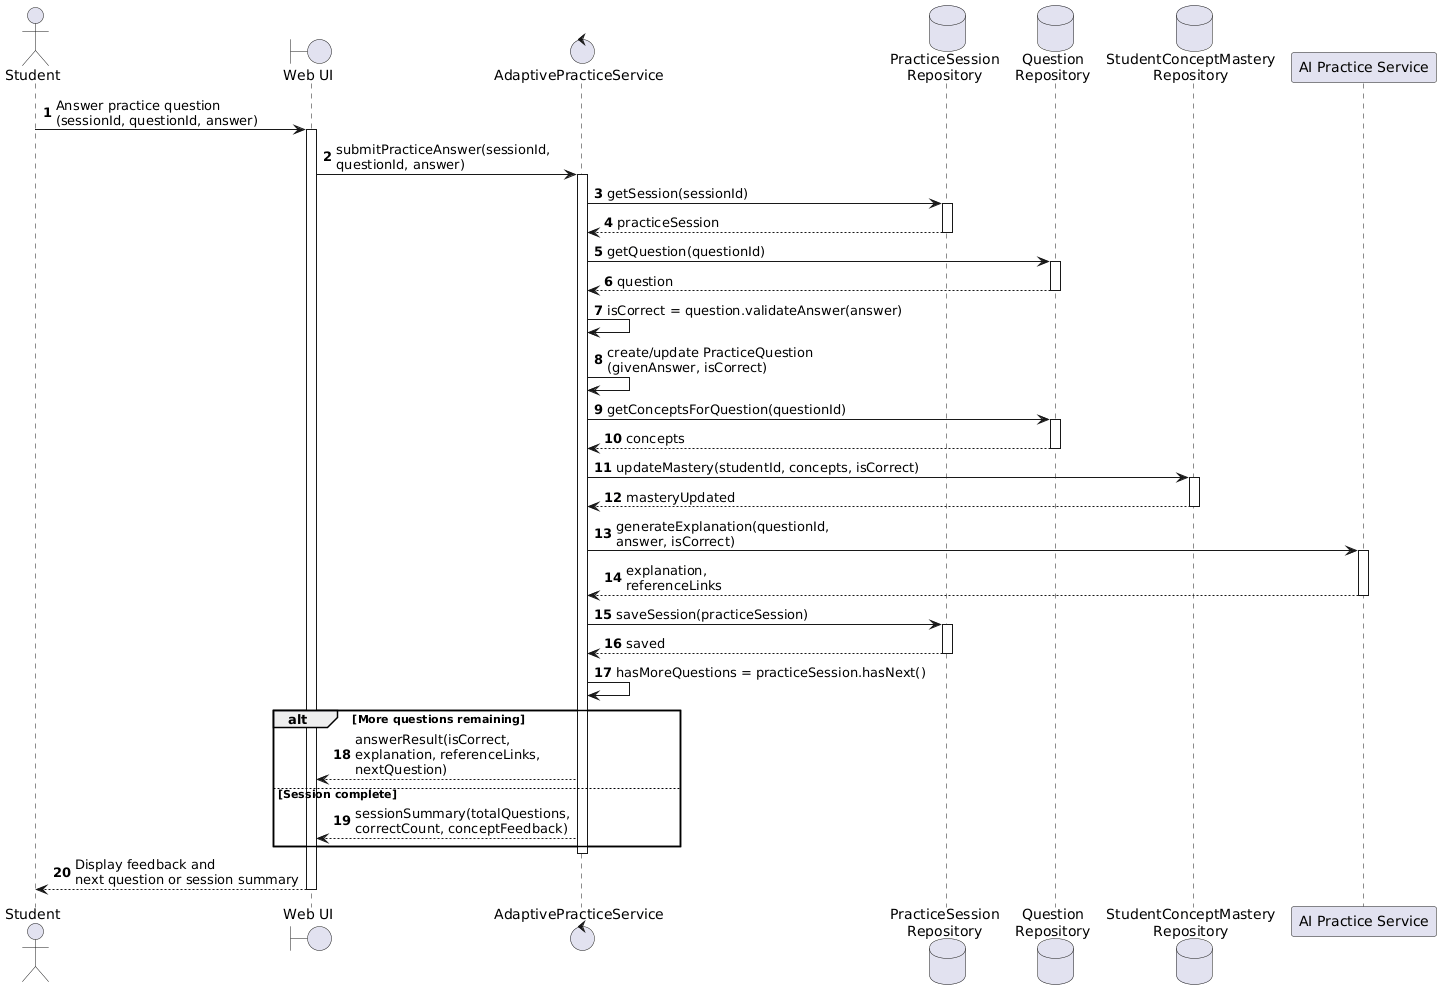

The diagram above was rendered by PlantUML. Its source (embedded in the PNG):
@startuml
autonumber

actor Student
boundary "Web UI" as UI
control "AdaptivePracticeService" as APS
database "PracticeSession\nRepository" as PSR
database "Question\nRepository" as QR
database "StudentConceptMastery\nRepository" as SCM
participant "AI Practice Service" as AIS

Student -> UI: Answer practice question\n(sessionId, questionId, answer)
activate UI

UI -> APS: submitPracticeAnswer(sessionId,\nquestionId, answer)
activate APS

' 1. Load session and question
APS -> PSR: getSession(sessionId)
activate PSR
PSR --> APS: practiceSession
deactivate PSR

APS -> QR: getQuestion(questionId)
activate QR
QR --> APS: question
deactivate QR

' 2. Validate answer and record result
APS -> APS: isCorrect = question.validateAnswer(answer)
APS -> APS: create/update PracticeQuestion\n(givenAnswer, isCorrect)

' 3. Update concept mastery based on result
APS -> QR: getConceptsForQuestion(questionId)
activate QR
QR --> APS: concepts
deactivate QR

APS -> SCM: updateMastery(studentId, concepts, isCorrect)
activate SCM
SCM --> APS: masteryUpdated
deactivate SCM

' 4. Generate explanation and references
APS -> AIS: generateExplanation(questionId,\nanswer, isCorrect)
activate AIS
AIS --> APS: explanation,\nreferenceLinks
deactivate AIS

' 5. Persist updated session state
APS -> PSR: saveSession(practiceSession)
activate PSR
PSR --> APS: saved
deactivate PSR

' 6. Determine next step (next question or summary)
APS -> APS: hasMoreQuestions = practiceSession.hasNext()

alt More questions remaining
  APS --> UI: answerResult(isCorrect,\nexplanation, referenceLinks,\nnextQuestion)
else Session complete
  APS --> UI: sessionSummary(totalQuestions,\ncorrectCount, conceptFeedback)
end

deactivate APS

UI --> Student: Display feedback and\nnext question or session summary
deactivate UI
@enduml